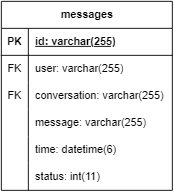

The diagram above was exported from draw.io. Its source (the exported page's mxGraphModel, read from the mxfile embedded in the PNG):
<mxGraphModel dx="936" dy="777" grid="1" gridSize="10" guides="1" tooltips="1" connect="1" arrows="1" fold="1" page="1" pageScale="1" pageWidth="850" pageHeight="1100" math="0" shadow="0">
  <root>
    <mxCell id="0" />
    <mxCell id="1" parent="0" />
    <mxCell id="sr1rq-ELMbmIy0SLBKg5-94" value="messages" style="shape=table;startSize=30;container=1;collapsible=1;childLayout=tableLayout;fixedRows=1;rowLines=0;fontStyle=1;align=center;resizeLast=1;html=1;" vertex="1" parent="1">
      <mxGeometry x="280" y="330" width="190" height="210" as="geometry" />
    </mxCell>
    <mxCell id="sr1rq-ELMbmIy0SLBKg5-95" value="" style="shape=tableRow;horizontal=0;startSize=0;swimlaneHead=0;swimlaneBody=0;fillColor=none;collapsible=0;dropTarget=0;points=[[0,0.5],[1,0.5]];portConstraint=eastwest;top=0;left=0;right=0;bottom=1;" vertex="1" parent="sr1rq-ELMbmIy0SLBKg5-94">
      <mxGeometry y="30" width="190" height="30" as="geometry" />
    </mxCell>
    <mxCell id="sr1rq-ELMbmIy0SLBKg5-96" value="PK" style="shape=partialRectangle;connectable=0;fillColor=none;top=0;left=0;bottom=0;right=0;fontStyle=1;overflow=hidden;whiteSpace=wrap;html=1;" vertex="1" parent="sr1rq-ELMbmIy0SLBKg5-95">
      <mxGeometry width="30" height="30" as="geometry">
        <mxRectangle width="30" height="30" as="alternateBounds" />
      </mxGeometry>
    </mxCell>
    <mxCell id="sr1rq-ELMbmIy0SLBKg5-97" value="id: varchar(255)" style="shape=partialRectangle;connectable=0;fillColor=none;top=0;left=0;bottom=0;right=0;align=left;spacingLeft=6;fontStyle=5;overflow=hidden;whiteSpace=wrap;html=1;" vertex="1" parent="sr1rq-ELMbmIy0SLBKg5-95">
      <mxGeometry x="30" width="160" height="30" as="geometry">
        <mxRectangle width="160" height="30" as="alternateBounds" />
      </mxGeometry>
    </mxCell>
    <mxCell id="sr1rq-ELMbmIy0SLBKg5-98" value="" style="shape=tableRow;horizontal=0;startSize=0;swimlaneHead=0;swimlaneBody=0;fillColor=none;collapsible=0;dropTarget=0;points=[[0,0.5],[1,0.5]];portConstraint=eastwest;top=0;left=0;right=0;bottom=0;" vertex="1" parent="sr1rq-ELMbmIy0SLBKg5-94">
      <mxGeometry y="60" width="190" height="30" as="geometry" />
    </mxCell>
    <mxCell id="sr1rq-ELMbmIy0SLBKg5-99" value="FK" style="shape=partialRectangle;connectable=0;fillColor=none;top=0;left=0;bottom=0;right=0;editable=1;overflow=hidden;whiteSpace=wrap;html=1;" vertex="1" parent="sr1rq-ELMbmIy0SLBKg5-98">
      <mxGeometry width="30" height="30" as="geometry">
        <mxRectangle width="30" height="30" as="alternateBounds" />
      </mxGeometry>
    </mxCell>
    <mxCell id="sr1rq-ELMbmIy0SLBKg5-100" value="user: varchar(255)" style="shape=partialRectangle;connectable=0;fillColor=none;top=0;left=0;bottom=0;right=0;align=left;spacingLeft=6;overflow=hidden;whiteSpace=wrap;html=1;" vertex="1" parent="sr1rq-ELMbmIy0SLBKg5-98">
      <mxGeometry x="30" width="160" height="30" as="geometry">
        <mxRectangle width="160" height="30" as="alternateBounds" />
      </mxGeometry>
    </mxCell>
    <mxCell id="sr1rq-ELMbmIy0SLBKg5-101" value="" style="shape=tableRow;horizontal=0;startSize=0;swimlaneHead=0;swimlaneBody=0;fillColor=none;collapsible=0;dropTarget=0;points=[[0,0.5],[1,0.5]];portConstraint=eastwest;top=0;left=0;right=0;bottom=0;" vertex="1" parent="sr1rq-ELMbmIy0SLBKg5-94">
      <mxGeometry y="90" width="190" height="30" as="geometry" />
    </mxCell>
    <mxCell id="sr1rq-ELMbmIy0SLBKg5-102" value="FK" style="shape=partialRectangle;connectable=0;fillColor=none;top=0;left=0;bottom=0;right=0;editable=1;overflow=hidden;whiteSpace=wrap;html=1;" vertex="1" parent="sr1rq-ELMbmIy0SLBKg5-101">
      <mxGeometry width="30" height="30" as="geometry">
        <mxRectangle width="30" height="30" as="alternateBounds" />
      </mxGeometry>
    </mxCell>
    <mxCell id="sr1rq-ELMbmIy0SLBKg5-103" value="conversation: varchar(255)" style="shape=partialRectangle;connectable=0;fillColor=none;top=0;left=0;bottom=0;right=0;align=left;spacingLeft=6;overflow=hidden;whiteSpace=wrap;html=1;" vertex="1" parent="sr1rq-ELMbmIy0SLBKg5-101">
      <mxGeometry x="30" width="160" height="30" as="geometry">
        <mxRectangle width="160" height="30" as="alternateBounds" />
      </mxGeometry>
    </mxCell>
    <mxCell id="sr1rq-ELMbmIy0SLBKg5-104" value="" style="shape=tableRow;horizontal=0;startSize=0;swimlaneHead=0;swimlaneBody=0;fillColor=none;collapsible=0;dropTarget=0;points=[[0,0.5],[1,0.5]];portConstraint=eastwest;top=0;left=0;right=0;bottom=0;" vertex="1" parent="sr1rq-ELMbmIy0SLBKg5-94">
      <mxGeometry y="120" width="190" height="30" as="geometry" />
    </mxCell>
    <mxCell id="sr1rq-ELMbmIy0SLBKg5-105" value="" style="shape=partialRectangle;connectable=0;fillColor=none;top=0;left=0;bottom=0;right=0;editable=1;overflow=hidden;whiteSpace=wrap;html=1;" vertex="1" parent="sr1rq-ELMbmIy0SLBKg5-104">
      <mxGeometry width="30" height="30" as="geometry">
        <mxRectangle width="30" height="30" as="alternateBounds" />
      </mxGeometry>
    </mxCell>
    <mxCell id="sr1rq-ELMbmIy0SLBKg5-106" value="message: varchar(255)" style="shape=partialRectangle;connectable=0;fillColor=none;top=0;left=0;bottom=0;right=0;align=left;spacingLeft=6;overflow=hidden;whiteSpace=wrap;html=1;" vertex="1" parent="sr1rq-ELMbmIy0SLBKg5-104">
      <mxGeometry x="30" width="160" height="30" as="geometry">
        <mxRectangle width="160" height="30" as="alternateBounds" />
      </mxGeometry>
    </mxCell>
    <mxCell id="sr1rq-ELMbmIy0SLBKg5-107" value="" style="shape=tableRow;horizontal=0;startSize=0;swimlaneHead=0;swimlaneBody=0;fillColor=none;collapsible=0;dropTarget=0;points=[[0,0.5],[1,0.5]];portConstraint=eastwest;top=0;left=0;right=0;bottom=0;" vertex="1" parent="sr1rq-ELMbmIy0SLBKg5-94">
      <mxGeometry y="150" width="190" height="30" as="geometry" />
    </mxCell>
    <mxCell id="sr1rq-ELMbmIy0SLBKg5-108" value="" style="shape=partialRectangle;connectable=0;fillColor=none;top=0;left=0;bottom=0;right=0;editable=1;overflow=hidden;whiteSpace=wrap;html=1;" vertex="1" parent="sr1rq-ELMbmIy0SLBKg5-107">
      <mxGeometry width="30" height="30" as="geometry">
        <mxRectangle width="30" height="30" as="alternateBounds" />
      </mxGeometry>
    </mxCell>
    <mxCell id="sr1rq-ELMbmIy0SLBKg5-109" value="time: datetime(6)" style="shape=partialRectangle;connectable=0;fillColor=none;top=0;left=0;bottom=0;right=0;align=left;spacingLeft=6;overflow=hidden;whiteSpace=wrap;html=1;" vertex="1" parent="sr1rq-ELMbmIy0SLBKg5-107">
      <mxGeometry x="30" width="160" height="30" as="geometry">
        <mxRectangle width="160" height="30" as="alternateBounds" />
      </mxGeometry>
    </mxCell>
    <mxCell id="sr1rq-ELMbmIy0SLBKg5-110" value="" style="shape=tableRow;horizontal=0;startSize=0;swimlaneHead=0;swimlaneBody=0;fillColor=none;collapsible=0;dropTarget=0;points=[[0,0.5],[1,0.5]];portConstraint=eastwest;top=0;left=0;right=0;bottom=0;" vertex="1" parent="sr1rq-ELMbmIy0SLBKg5-94">
      <mxGeometry y="180" width="190" height="30" as="geometry" />
    </mxCell>
    <mxCell id="sr1rq-ELMbmIy0SLBKg5-111" value="" style="shape=partialRectangle;connectable=0;fillColor=none;top=0;left=0;bottom=0;right=0;editable=1;overflow=hidden;whiteSpace=wrap;html=1;" vertex="1" parent="sr1rq-ELMbmIy0SLBKg5-110">
      <mxGeometry width="30" height="30" as="geometry">
        <mxRectangle width="30" height="30" as="alternateBounds" />
      </mxGeometry>
    </mxCell>
    <mxCell id="sr1rq-ELMbmIy0SLBKg5-112" value="status: int(11)" style="shape=partialRectangle;connectable=0;fillColor=none;top=0;left=0;bottom=0;right=0;align=left;spacingLeft=6;overflow=hidden;whiteSpace=wrap;html=1;" vertex="1" parent="sr1rq-ELMbmIy0SLBKg5-110">
      <mxGeometry x="30" width="160" height="30" as="geometry">
        <mxRectangle width="160" height="30" as="alternateBounds" />
      </mxGeometry>
    </mxCell>
  </root>
</mxGraphModel>